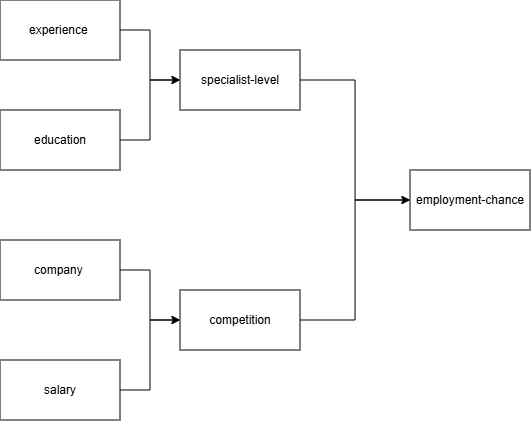

The diagram above was exported from draw.io. Its source (the exported page's mxGraphModel, read from the mxfile embedded in the PNG):
<mxGraphModel dx="888" dy="484" grid="1" gridSize="10" guides="1" tooltips="1" connect="1" arrows="1" fold="1" page="1" pageScale="1" pageWidth="3300" pageHeight="4681" math="0" shadow="0">
  <root>
    <mxCell id="0" />
    <mxCell id="1" parent="0" />
    <mxCell id="uaM10-TWcBWCbsKft-PZ-10" edge="1" parent="1" source="uaM10-TWcBWCbsKft-PZ-2" style="edgeStyle=orthogonalEdgeStyle;rounded=0;orthogonalLoop=1;jettySize=auto;html=1;exitX=1;exitY=0.5;exitDx=0;exitDy=0;entryX=0;entryY=0.5;entryDx=0;entryDy=0;" target="uaM10-TWcBWCbsKft-PZ-7">
      <mxGeometry relative="1" as="geometry" />
    </mxCell>
    <mxCell id="uaM10-TWcBWCbsKft-PZ-2" parent="1" style="rounded=0;whiteSpace=wrap;html=1;" value="experience&amp;nbsp;" vertex="1">
      <mxGeometry height="60" width="120" x="330" y="210" as="geometry" />
    </mxCell>
    <mxCell id="uaM10-TWcBWCbsKft-PZ-12" edge="1" parent="1" source="uaM10-TWcBWCbsKft-PZ-3" style="edgeStyle=orthogonalEdgeStyle;rounded=0;orthogonalLoop=1;jettySize=auto;html=1;exitX=1;exitY=0.5;exitDx=0;exitDy=0;entryX=0;entryY=0.5;entryDx=0;entryDy=0;" target="uaM10-TWcBWCbsKft-PZ-7">
      <mxGeometry relative="1" as="geometry" />
    </mxCell>
    <mxCell id="uaM10-TWcBWCbsKft-PZ-3" parent="1" style="rounded=0;whiteSpace=wrap;html=1;" value="education" vertex="1">
      <mxGeometry height="60" width="120" x="330" y="320" as="geometry" />
    </mxCell>
    <mxCell id="uaM10-TWcBWCbsKft-PZ-13" edge="1" parent="1" source="uaM10-TWcBWCbsKft-PZ-4" style="edgeStyle=orthogonalEdgeStyle;rounded=0;orthogonalLoop=1;jettySize=auto;html=1;exitX=1;exitY=0.5;exitDx=0;exitDy=0;entryX=0;entryY=0.5;entryDx=0;entryDy=0;" target="uaM10-TWcBWCbsKft-PZ-6">
      <mxGeometry relative="1" as="geometry" />
    </mxCell>
    <mxCell id="uaM10-TWcBWCbsKft-PZ-4" parent="1" style="rounded=0;whiteSpace=wrap;html=1;" value="company&amp;nbsp;" vertex="1">
      <mxGeometry height="60" width="120" x="330" y="450" as="geometry" />
    </mxCell>
    <mxCell id="uaM10-TWcBWCbsKft-PZ-15" edge="1" parent="1" source="uaM10-TWcBWCbsKft-PZ-5" style="edgeStyle=orthogonalEdgeStyle;rounded=0;orthogonalLoop=1;jettySize=auto;html=1;exitX=1;exitY=0.5;exitDx=0;exitDy=0;entryX=0;entryY=0.5;entryDx=0;entryDy=0;" target="uaM10-TWcBWCbsKft-PZ-6">
      <mxGeometry relative="1" as="geometry" />
    </mxCell>
    <mxCell id="uaM10-TWcBWCbsKft-PZ-5" parent="1" style="rounded=0;whiteSpace=wrap;html=1;" value="salary" vertex="1">
      <mxGeometry height="60" width="120" x="330" y="570" as="geometry" />
    </mxCell>
    <mxCell id="uaM10-TWcBWCbsKft-PZ-16" edge="1" parent="1" source="uaM10-TWcBWCbsKft-PZ-6" style="edgeStyle=orthogonalEdgeStyle;rounded=0;orthogonalLoop=1;jettySize=auto;html=1;exitX=1;exitY=0.5;exitDx=0;exitDy=0;entryX=0;entryY=0.5;entryDx=0;entryDy=0;" target="uaM10-TWcBWCbsKft-PZ-8">
      <mxGeometry relative="1" as="geometry" />
    </mxCell>
    <mxCell id="uaM10-TWcBWCbsKft-PZ-6" parent="1" style="rounded=0;whiteSpace=wrap;html=1;" value="competition" vertex="1">
      <mxGeometry height="60" width="120" x="510" y="500" as="geometry" />
    </mxCell>
    <mxCell id="uaM10-TWcBWCbsKft-PZ-17" edge="1" parent="1" source="uaM10-TWcBWCbsKft-PZ-7" style="edgeStyle=orthogonalEdgeStyle;rounded=0;orthogonalLoop=1;jettySize=auto;html=1;exitX=1;exitY=0.5;exitDx=0;exitDy=0;entryX=0;entryY=0.5;entryDx=0;entryDy=0;" target="uaM10-TWcBWCbsKft-PZ-8">
      <mxGeometry relative="1" as="geometry" />
    </mxCell>
    <mxCell id="uaM10-TWcBWCbsKft-PZ-7" parent="1" style="rounded=0;whiteSpace=wrap;html=1;" value="specialist-level" vertex="1">
      <mxGeometry height="60" width="120" x="510" y="260" as="geometry" />
    </mxCell>
    <mxCell id="uaM10-TWcBWCbsKft-PZ-8" parent="1" style="rounded=0;whiteSpace=wrap;html=1;" value="employment-chance" vertex="1">
      <mxGeometry height="60" width="120" x="740" y="380" as="geometry" />
    </mxCell>
  </root>
</mxGraphModel>